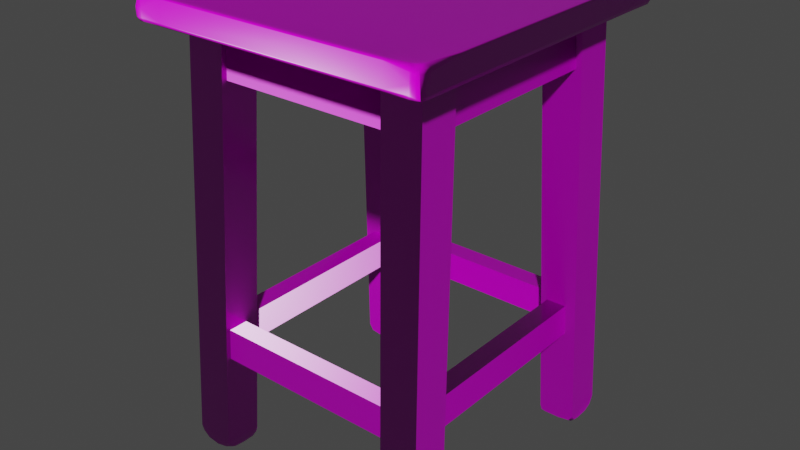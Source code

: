 # Source: painted_wooden_stool_4k.blend  (saved by Blender 4.0.36; exported with 4.5.12 LTS)
import bpy
from mathutils import Matrix  # noqa: F401  (used for matrix-valued properties, if any)

bpy.ops.wm.read_factory_settings(use_empty=True)
scene = bpy.context.scene
scene.name = 'Scene'

# ---- collections
col_painted_wooden_stool = bpy.data.collections.new('painted_wooden_stool'); scene.collection.children.link(col_painted_wooden_stool)

# ---- images (referenced by path relative to the original .blend; pixels are not part of the script)
import os
ASSET_DIR = os.environ.get("B2B_ASSET_DIR", "")  # directory of the original .blend (textures are referenced by path, not embedded)
HERE = os.path.dirname(os.path.abspath(__file__))  # packed textures are extracted next to this script under _unpacked/

def load_image(name, relpath, width, height, colorspace="sRGB"):
    """Load a texture the original file referenced (path relative to the .blend, or extracted next to this script)."""
    p = next((c for c in (os.path.join(HERE, relpath), os.path.join(ASSET_DIR, relpath)) if relpath and os.path.exists(c)), "")
    if p:
        img = bpy.data.images.load(p, check_existing=True)
        img.name = name
    else:  # same state as the original file: an image datablock whose file is absent (Cycles renders it pink)
        img = bpy.data.images.new(name, width, height)
        img.source = "FILE"
        img.filepath = "//" + (relpath or name)
    img.colorspace_settings.name = colorspace
    return img
img_painted_wooden_stool_diff_png_001 = load_image('painted_wooden_stool_diff.png.001', 'textures/painted_wooden_stool_diff_4k.jpg', 1024, 1024, 'sRGB')
img_painted_wooden_stool_rough_png_001 = load_image('painted_wooden_stool_rough.png.001', 'textures/painted_wooden_stool_rough_4k.exr', 1024, 1024, 'Non-Color')
img_painted_wooden_stool_nor_gl_png_001 = load_image('painted_wooden_stool_nor_gl.png.001', 'textures/painted_wooden_stool_nor_gl_4k.exr', 1024, 1024, 'Non-Color')

# ---- materials (node trees are filled in below, after node groups)
mat_painted_wooden_stool = bpy.data.materials.new('painted_wooden_stool')
mat_painted_wooden_stool.use_transparent_shadow = False

# ---- node groups
ng_auto_smooth = bpy.data.node_groups.new('Auto Smooth', 'GeometryNodeTree')
_s = ng_auto_smooth.interface.new_socket(name='Geometry', in_out='OUTPUT', socket_type='NodeSocketGeometry')
_s = ng_auto_smooth.interface.new_socket(name='Geometry', in_out='INPUT', socket_type='NodeSocketGeometry')
_s = ng_auto_smooth.interface.new_socket(name='Angle', in_out='INPUT', socket_type='NodeSocketFloat')
_s.subtype = 'ANGLE'
_s.min_value = 0.0
_s.max_value = 3.142
ng_auto_smooth.is_modifier = True
_N = ng_auto_smooth.nodes; _L = ng_auto_smooth.links
n0 = _N.new('NodeGroupOutput'); n0.name = 'Group Output'; n0.location = (480, -100)
n1 = _N.new('NodeGroupInput'); n1.name = 'Group Input'; n1.location = (-420, -300)
n2 = _N.new('NodeGroupInput'); n2.name = 'Group Input.001'; n2.location = (-60, -100)
n3 = _N.new('GeometryNodeSetShadeSmooth'); n3.name = 'Set Shade Smooth'; n3.location = (120, -100)
n3.domain = 'EDGE'
n4 = _N.new('GeometryNodeSetShadeSmooth'); n4.name = 'Set Shade Smooth.001'; n4.location = (300, -100)
n5 = _N.new('GeometryNodeInputMeshEdgeAngle'); n5.name = 'Edge Angle'; n5.location = (-420, -220)
n6 = _N.new('GeometryNodeInputEdgeSmooth'); n6.name = 'Is Edge Smooth'; n6.location = (-60, -160)
n7 = _N.new('GeometryNodeInputShadeSmooth'); n7.name = 'Is Face Smooth'; n7.location = (-240, -340)
n8 = _N.new('FunctionNodeBooleanMath'); n8.name = 'Boolean Math'; n8.location = (-60, -220)
n9 = _N.new('FunctionNodeCompare'); n9.name = 'Compare'; n9.location = (-240, -180)
n9.operation = 'LESS_EQUAL'
_L.new(n5.outputs[0], n9.inputs[0])
_L.new(n4.outputs[0], n0.inputs[0])
_L.new(n1.outputs[1], n9.inputs[1])
_L.new(n9.outputs[0], n8.inputs[0])
_L.new(n7.outputs[0], n8.inputs[1])
_L.new(n2.outputs[0], n3.inputs[0])
_L.new(n6.outputs[0], n3.inputs[1])
_L.new(n3.outputs[0], n4.inputs[0])
_L.new(n8.outputs[0], n3.inputs[2])
n0.is_active_output = True

# ---- material node trees
mat_painted_wooden_stool.use_nodes = True; mat_painted_wooden_stool.node_tree.nodes.clear()
_N = mat_painted_wooden_stool.node_tree.nodes; _L = mat_painted_wooden_stool.node_tree.links
n0 = _N.new('ShaderNodeOutputMaterial'); n0.name = 'Material Output'; n0.location = (300, 300)
n1 = _N.new('ShaderNodeBsdfPrincipled'); n1.name = 'Principled BSDF'; n1.location = (10, 300)
n1.distribution = 'GGX'
n1.subsurface_method = 'BURLEY'
n1.inputs[3].default_value = 1.45
n1.inputs[27].default_value = (0.0, 0.0, 0.0, 1.0)
n1.inputs[28].default_value = 1.0
n2 = _N.new('ShaderNodeTexImage'); n2.name = 'Image Texture'; n2.location = (86, -40)
n2.label = 'Base Color'
n2.image = img_painted_wooden_stool_diff_png_001
n3 = _N.new('ShaderNodeTexImage'); n3.name = 'Image Texture.001'; n3.location = (86, -320)
n3.label = 'Roughness'
n3.image = img_painted_wooden_stool_rough_png_001
n4 = _N.new('ShaderNodeTexImage'); n4.name = 'Image Texture.002'; n4.location = (86, -600)
n4.label = 'Normal'
n4.image = img_painted_wooden_stool_nor_gl_png_001
n5 = _N.new('ShaderNodeNormalMap'); n5.name = 'Normal Map'; n5.location = (-240, -60)
n6 = _N.new('ShaderNodeMapping'); n6.name = 'Mapping'; n6.location = (230, -40)
n7 = _N.new('NodeReroute'); n7.name = 'Reroute'; n7.location = (36, -495)
n7.width = 16
n7.socket_idname = 'NodeSocketVector'
n8 = _N.new('ShaderNodeTexCoord'); n8.name = 'Texture Coordinate'; n8.location = (30, -40)
n9 = _N.new('NodeFrame'); n9.name = 'Frame'; n9.location = (-1270, 340)
n9.label = 'Mapping'
n9.width = 400
n10 = _N.new('NodeFrame'); n10.name = 'Frame.001'; n10.location = (-626, 540)
n10.label = 'Textures'
n10.width = 356
n2.parent = n10
n3.parent = n10
n4.parent = n10
n6.parent = n9
n7.parent = n10
n8.parent = n9
_L.new(n1.outputs[0], n0.inputs[0])
_L.new(n2.outputs[0], n1.inputs[0])
_L.new(n3.outputs[0], n1.inputs[2])
_L.new(n4.outputs[0], n5.inputs[1])
_L.new(n5.outputs[0], n1.inputs[5])
_L.new(n7.outputs[0], n2.inputs[0])
_L.new(n7.outputs[0], n3.inputs[0])
_L.new(n7.outputs[0], n4.inputs[0])
_L.new(n6.outputs[0], n7.inputs[0])
_L.new(n8.outputs[2], n6.inputs[0])
n0.is_active_output = True

# ---- world
world_world = bpy.data.worlds.new('World'); scene.world = world_world
world_world.use_nodes = True; world_world.node_tree.nodes.clear()
_N = world_world.node_tree.nodes; _L = world_world.node_tree.links
n0 = _N.new('ShaderNodeOutputWorld'); n0.name = 'World Output'; n0.location = (300, 300)
n1 = _N.new('ShaderNodeBackground'); n1.name = 'Background'; n1.location = (10, 300)
n1.inputs[0].default_value = (0.05088, 0.05088, 0.05088, 1.0)
_L.new(n1.outputs[0], n0.inputs[0])
n0.is_active_output = True
world_world.color = (0.05088, 0.05088, 0.05088)
world_world.use_sun_shadow = False
world_world.sun_shadow_jitter_overblur = 0.0

# ---- meshes
me_stool_001 = bpy.data.meshes.new('stool.001')
me_stool_001.from_pydata([(-0.1814, 0.1716, 0.5444), (-0.1858, 0.1338, 0.5464), (-0.1873, 0.1337, 0.5507), (-0.1749, 0.1835, 0.5443), (-0.181, 0.177, 0.5443), (-0.1793, 0.1815, 0.5443), (-0.1805, 0.1894, 0.5502), (-0.1871, 0.1829, 0.5503), (-0.185, 0.1879, 0.55), (-0.1789, 0.1879, 0.5462), (-0.1853, 0.1812, 0.5459), (-0.1837, 0.1857, 0.5458), (-0.1807, 0.1775, 0.5779), (-0.1747, 0.1834, 0.5779), (-0.1792, 0.1818, 0.5772), (-0.1861, 0.1821, 0.5709), (-0.1796, 0.1881, 0.5706), (-0.1829, 0.1862, 0.5705), (-0.1843, 0.1809, 0.5746), (-0.1778, 0.1867, 0.5741), (-0.1818, 0.1847, 0.5736), (-0.1808, 0.1706, 0.5779), (-0.1853, 0.1749, 0.5459), (-0.1872, 0.1764, 0.5501), (-0.1872, 0.176, 0.5714), (-0.185, 0.1742, 0.5757), (-0.168, 0.1837, 0.5443), (-0.1687, 0.1837, 0.5779), (-0.1722, 0.1881, 0.5464), (-0.1742, 0.1896, 0.5502), (-0.1739, 0.1892, 0.5716), (-0.172, 0.1875, 0.5756), (-0.1874, 0.1332, 0.5746), (-0.1871, 0.1334, 0.5766), (-0.1857, 0.1328, 0.5779), (-0.1446, 0.1884, 0.5469), (-0.1441, 0.1896, 0.5502), (-0.1437, 0.1896, 0.5759), (-0.1429, 0.1869, 0.5779), (-0.1435, 0.1891, 0.5773), (-0.1802, 0.1896, 0.5608), (-0.1848, 0.188, 0.561), (-0.1872, 0.1836, 0.5607), (-0.1875, 0.177, 0.5608), (-0.1741, 0.1898, 0.5606), (-0.1814, -0.1981, 0.5444), (-0.1858, -0.1602, 0.5464), (-0.1873, -0.1602, 0.5507), (-0.1749, -0.21, 0.5443), (-0.181, -0.2035, 0.5443), (-0.1793, -0.2079, 0.5443), (-0.1805, -0.2158, 0.5502), (-0.1871, -0.2094, 0.5503), (-0.185, -0.2143, 0.55), (-0.1789, -0.2143, 0.5462), (-0.1853, -0.2077, 0.5459), (-0.1837, -0.2122, 0.5458), (-0.1807, -0.204, 0.5779), (-0.1747, -0.2098, 0.5779), (-0.1792, -0.2082, 0.5772), (-0.1861, -0.2085, 0.5709), (-0.1796, -0.2146, 0.5706), (-0.1829, -0.2126, 0.5705), (-0.1843, -0.2073, 0.5746), (-0.1778, -0.2131, 0.5741), (-0.1818, -0.2112, 0.5736), (-0.1808, -0.1971, 0.5779), (-0.1853, -0.2013, 0.5459), (-0.1872, -0.2029, 0.5501), (-0.1872, -0.2025, 0.5714), (-0.185, -0.2007, 0.5757), (-0.168, -0.2102, 0.5443), (-0.1687, -0.2101, 0.5779), (-0.1722, -0.2146, 0.5464), (-0.1742, -0.216, 0.5502), (-0.1739, -0.2157, 0.5716), (-0.172, -0.214, 0.5756), (-0.1874, -0.1597, 0.5746), (-0.1871, -0.1599, 0.5766), (-0.1857, -0.1592, 0.5779), (-0.1446, -0.2149, 0.5469), (-0.1441, -0.216, 0.5502), (-0.1437, -0.2161, 0.5759), (-0.1429, -0.2134, 0.5779), (-0.1435, -0.2155, 0.5773), (-0.1802, -0.2161, 0.5608), (-0.1848, -0.2145, 0.561), (-0.1872, -0.2101, 0.5607), (-0.1875, -0.2035, 0.5608), (-0.1741, -0.2163, 0.5606), (0.1912, 0.1716, 0.5444), (0.1956, 0.1338, 0.5464), (0.1972, 0.1337, 0.5507), (0.1848, 0.1835, 0.5443), (0.1909, 0.177, 0.5443), (0.1891, 0.1815, 0.5443), (0.1904, 0.1894, 0.5502), (0.197, 0.1829, 0.5503), (0.1949, 0.1879, 0.55), (0.1887, 0.1879, 0.5462), (0.1952, 0.1812, 0.5459), (0.1936, 0.1857, 0.5458), (0.1905, 0.1775, 0.5779), (0.1846, 0.1834, 0.5779), (0.1891, 0.1818, 0.5772), (0.196, 0.1821, 0.5709), (0.1895, 0.1881, 0.5706), (0.1928, 0.1862, 0.5705), (0.1941, 0.1809, 0.5746), (0.1876, 0.1867, 0.5741), (0.1917, 0.1847, 0.5736), (0.1907, 0.1706, 0.5779), (0.1952, 0.1749, 0.5459), (0.1971, 0.1764, 0.5501), (0.1971, 0.176, 0.5714), (0.1949, 0.1742, 0.5757), (0.1779, 0.1837, 0.5443), (0.1786, 0.1837, 0.5779), (0.1821, 0.1881, 0.5464), (0.1841, 0.1896, 0.5502), (0.1838, 0.1892, 0.5716), (0.1819, 0.1875, 0.5756), (0.1973, 0.1332, 0.5746), (0.197, 0.1334, 0.5766), (0.1956, 0.1328, 0.5779), (0.1545, 0.1884, 0.5469), (0.154, 0.1896, 0.5502), (0.1536, 0.1896, 0.5759), (0.1527, 0.1869, 0.5779), (0.1534, 0.1891, 0.5773), (0.19, 0.1896, 0.5608), (0.1947, 0.188, 0.561), (0.197, 0.1836, 0.5607), (0.1974, 0.177, 0.5608), (0.184, 0.1898, 0.5606), (0.1912, -0.1981, 0.5444), (0.1956, -0.1602, 0.5464), (0.1972, -0.1602, 0.5507), (0.1848, -0.21, 0.5443), (0.1909, -0.2035, 0.5443), (0.1891, -0.2079, 0.5443), (0.1904, -0.2158, 0.5502), (0.197, -0.2094, 0.5503), (0.1949, -0.2143, 0.55), (0.1887, -0.2143, 0.5462), (0.1952, -0.2077, 0.5459), (0.1936, -0.2122, 0.5458), (0.1905, -0.204, 0.5779), (0.1846, -0.2098, 0.5779), (0.1891, -0.2082, 0.5772), (0.196, -0.2085, 0.5709), (0.1895, -0.2146, 0.5706), (0.1928, -0.2126, 0.5705), (0.1941, -0.2073, 0.5746), (0.1876, -0.2131, 0.5741), (0.1917, -0.2112, 0.5736), (0.1907, -0.1971, 0.5779), (0.1952, -0.2013, 0.5459), (0.1971, -0.2029, 0.5501), (0.1971, -0.2025, 0.5714), (0.1949, -0.2007, 0.5757), (0.1779, -0.2102, 0.5443), (0.1786, -0.2101, 0.5779), (0.1821, -0.2146, 0.5464), (0.1841, -0.216, 0.5502), (0.1838, -0.2157, 0.5716), (0.1819, -0.214, 0.5756), (0.1973, -0.1597, 0.5746), (0.197, -0.1599, 0.5766), (0.1956, -0.1592, 0.5779), (0.1545, -0.2149, 0.5469), (0.154, -0.216, 0.5502), (0.1536, -0.2161, 0.5759), (0.1527, -0.2134, 0.5779), (0.1534, -0.2155, 0.5773), (0.19, -0.2161, 0.5608), (0.1947, -0.2145, 0.561), (0.197, -0.2101, 0.5607), (0.1974, -0.2035, 0.5608), (0.184, -0.2163, 0.5606), (-0.1808, 0.1327, 0.5779), (-0.1808, -0.16, 0.5779), (-0.1426, 0.1837, 0.5779), (0.153, 0.1837, 0.5779), (0.1524, -0.2101, 0.5779), (-0.143, -0.2101, 0.5779), (-0.1426, 0.1706, 0.5779), (0.1537, 0.1706, 0.5779), (0.1489, -0.1971, 0.5779), (-0.1435, -0.1971, 0.5779), (0.1313, -0.1485, 0.004012), (0.1639, -0.1212, 0.5452), (0.1367, -0.1483, 0.003085), (0.1135, -0.1212, 0.5452), (0.157, -0.1488, 0.002889), (0.1639, -0.1716, 0.5452), (0.1724, -0.1486, 0.005494), (0.1135, -0.1716, 0.5452), (0.1783, -0.1521, 0.007198), (0.1778, -0.1485, 0.01399), (0.1785, -0.1613, 0.005708), (0.1787, -0.1783, 0.006763), (0.1294, -0.1481, 0.01044), (0.1785, -0.1891, 0.01102), (0.1741, -0.1966, 0.0129), (0.1776, -0.1966, 0.02041), (0.1651, -0.197, 0.006937), (0.1486, -0.1972, 0.004911), (0.1293, -0.1969, 0.01477), (0.1357, -0.196, 0.006568), (0.1302, -0.1906, 0.005894), (0.1317, -0.1843, 0.001812), (0.131, -0.1696, 0.0007249), (0.1315, -0.1545, 0.0004531), (0.1405, -0.1906, 0.0007273), (0.1626, -0.1902, 0.0005472), (0.1733, -0.1911, 0.004685), (0.1727, -0.1822, 0.001608), (0.1717, -0.1629, -0.0002825), (0.1726, -0.1543, 0.0009968), (0.1401, -0.1538, -0.0009894), (0.1313, 0.1256, 0.004012), (0.1639, 0.09831, 0.5452), (0.1367, 0.1254, 0.003085), (0.1135, 0.09831, 0.5452), (0.157, 0.1259, 0.002889), (0.1639, 0.1487, 0.5452), (0.1724, 0.1257, 0.005494), (0.1135, 0.1487, 0.5452), (0.1783, 0.1293, 0.007198), (0.1778, 0.1256, 0.01399), (0.1785, 0.1384, 0.005708), (0.1787, 0.1555, 0.006763), (0.1294, 0.1252, 0.01044), (0.1785, 0.1662, 0.01102), (0.1741, 0.1737, 0.0129), (0.1776, 0.1738, 0.02041), (0.1651, 0.1741, 0.006937), (0.1486, 0.1743, 0.004911), (0.1293, 0.174, 0.01477), (0.1357, 0.1731, 0.006568), (0.1302, 0.1677, 0.005894), (0.1317, 0.1615, 0.001812), (0.131, 0.1467, 0.0007249), (0.1315, 0.1316, 0.0004531), (0.1405, 0.1677, 0.0007273), (0.1626, 0.1673, 0.0005472), (0.1733, 0.1682, 0.004685), (0.1727, 0.1593, 0.001608), (0.1717, 0.14, -0.0002825), (0.1726, 0.1314, 0.0009968), (0.1401, 0.1309, -0.0009894), (0.1177, 0.1444, 0.484), (0.1141, 0.1431, 0.545), (-0.1083, 0.1444, 0.484), (-0.1086, 0.1431, 0.545), (0.1177, 0.1196, 0.484), (0.1141, 0.1182, 0.545), (-0.1083, 0.1196, 0.484), (-0.1086, 0.1182, 0.545), (0.1347, -0.1453, 0.1356), (0.1335, -0.1424, 0.1759), (0.1347, 0.1215, 0.1356), (0.1335, 0.1218, 0.1759), (0.1604, -0.1453, 0.1356), (0.1593, -0.1424, 0.1759), (0.1604, 0.1215, 0.1356), (0.1593, 0.1218, 0.1759), (0.1359, 0.1359, 0.1356), (0.1323, 0.1347, 0.1759), (-0.1281, 0.1359, 0.1356), (-0.1284, 0.1347, 0.1759), (0.1359, 0.1617, 0.1356), (0.1323, 0.1605, 0.1759), (-0.1281, 0.1617, 0.1356), (-0.1284, 0.1605, 0.1759), (0.1581, -0.1252, 0.484), (0.1567, -0.1216, 0.545), (0.1581, 0.102, 0.484), (0.1567, 0.1011, 0.545), (0.1333, -0.1252, 0.484), (0.1319, -0.1216, 0.545), (0.1333, 0.102, 0.484), (0.1319, 0.1011, 0.545), (-0.1222, 0.127, 0.004012), (-0.1548, 0.09963, 0.5452), (-0.1276, 0.1268, 0.003085), (-0.1045, 0.09963, 0.5452), (-0.1479, 0.1273, 0.002889), (-0.1548, 0.15, 0.5452), (-0.1633, 0.1271, 0.005494), (-0.1045, 0.15, 0.5452), (-0.1692, 0.1306, 0.007198), (-0.1687, 0.127, 0.01399), (-0.1694, 0.1397, 0.005708), (-0.1696, 0.1568, 0.006763), (-0.1204, 0.1265, 0.01044), (-0.1694, 0.1675, 0.01102), (-0.165, 0.175, 0.0129), (-0.1685, 0.1751, 0.02041), (-0.156, 0.1754, 0.006937), (-0.1396, 0.1756, 0.004911), (-0.1202, 0.1754, 0.01477), (-0.1266, 0.1745, 0.006568), (-0.1211, 0.1691, 0.005894), (-0.1226, 0.1628, 0.001812), (-0.1219, 0.148, 0.0007249), (-0.1224, 0.133, 0.0004531), (-0.1314, 0.169, 0.0007273), (-0.1536, 0.1686, 0.0005472), (-0.1642, 0.1696, 0.004685), (-0.1636, 0.1607, 0.001608), (-0.1626, 0.1413, -0.0002825), (-0.1635, 0.1327, 0.0009968), (-0.131, 0.1322, -0.0009894), (-0.1222, -0.1472, 0.004012), (-0.1548, -0.1199, 0.5452), (-0.1276, -0.147, 0.003085), (-0.1045, -0.1199, 0.5452), (-0.1479, -0.1475, 0.002889), (-0.1548, -0.1702, 0.5452), (-0.1633, -0.1473, 0.005494), (-0.1045, -0.1702, 0.5452), (-0.1692, -0.1508, 0.007198), (-0.1687, -0.1472, 0.01399), (-0.1694, -0.1599, 0.005708), (-0.1696, -0.177, 0.006763), (-0.1204, -0.1467, 0.01044), (-0.1694, -0.1878, 0.01102), (-0.165, -0.1953, 0.0129), (-0.1685, -0.1953, 0.02041), (-0.156, -0.1957, 0.006937), (-0.1396, -0.1959, 0.004911), (-0.1202, -0.1956, 0.01477), (-0.1266, -0.1947, 0.006568), (-0.1211, -0.1893, 0.005894), (-0.1226, -0.183, 0.001812), (-0.1219, -0.1682, 0.0007249), (-0.1224, -0.1532, 0.0004531), (-0.1314, -0.1893, 0.0007273), (-0.1536, -0.1889, 0.0005472), (-0.1642, -0.1898, 0.004685), (-0.1636, -0.1809, 0.001608), (-0.1626, -0.1615, -0.0002825), (-0.1635, -0.1529, 0.0009968), (-0.131, -0.1524, -0.0009894), (-0.1086, -0.166, 0.484), (-0.105, -0.1646, 0.545), (0.1174, -0.166, 0.484), (0.1177, -0.1646, 0.545), (-0.1086, -0.1411, 0.484), (-0.105, -0.1398, 0.545), (0.1174, -0.1411, 0.484), (0.1177, -0.1398, 0.545), (-0.1256, 0.1218, 0.1356), (-0.1244, 0.119, 0.1759), (-0.1256, -0.1431, 0.1356), (-0.1244, -0.1434, 0.1759), (-0.1514, 0.1218, 0.1356), (-0.1502, 0.119, 0.1759), (-0.1514, -0.1431, 0.1356), (-0.1502, -0.1434, 0.1759), (-0.1268, -0.1574, 0.1356), (-0.1233, -0.1562, 0.1759), (0.1372, -0.1574, 0.1356), (0.1374, -0.1562, 0.1759), (-0.1268, -0.1832, 0.1356), (-0.1233, -0.182, 0.1759), (0.1372, -0.1832, 0.1356), (0.1374, -0.182, 0.1759), (-0.149, 0.1037, 0.484), (-0.1477, 0.1001, 0.545), (-0.149, -0.1236, 0.484), (-0.1477, -0.1226, 0.545), (-0.1242, 0.1037, 0.484), (-0.1228, 0.1001, 0.545), (-0.1242, -0.1236, 0.484), (-0.1228, -0.1226, 0.545), (0.1532, 0.1328, 0.5779), (0.1907, 0.1328, 0.5779), (-0.1427, 0.1327, 0.5779), (-0.1434, -0.1599, 0.5779), (0.1494, -0.1593, 0.5779), (0.1907, -0.1592, 0.5779)], [], [(27, 31, 19, 13), (0, 22, 10, 4), (31, 30, 16, 19), (22, 23, 7, 10), (10, 11, 5, 4), (11, 9, 3, 5), (7, 8, 11, 10), (8, 6, 9, 11), (12, 14, 20, 18), (14, 13, 19, 20), (18, 20, 17, 15), (20, 19, 16, 17), (40, 41, 17, 16), (41, 42, 15, 17), (18, 15, 24, 25), (42, 43, 24, 15), (12, 18, 25, 21), (3, 9, 28, 26), (38, 39, 31, 27), (40, 44, 29, 6), (9, 6, 29, 28), (37, 30, 31, 39), (16, 30, 44, 40), (7, 23, 43, 42), (8, 7, 42, 41), (6, 8, 41, 40), (37, 36, 44, 30), (44, 36, 29), (35, 28, 29, 36), (26, 28, 35), (0, 1, 22), (1, 2, 23, 22), (2, 43, 23), (24, 43, 2, 32), (33, 25, 24, 32), (21, 25, 33, 34), (72, 58, 64, 76), (45, 49, 55, 67), (76, 64, 61, 75), (67, 55, 52, 68), (55, 49, 50, 56), (56, 50, 48, 54), (52, 55, 56, 53), (53, 56, 54, 51), (57, 63, 65, 59), (59, 65, 64, 58), (63, 60, 62, 65), (65, 62, 61, 64), (85, 61, 62, 86), (86, 62, 60, 87), (63, 70, 69, 60), (87, 60, 69, 88), (57, 66, 70, 63), (48, 71, 73, 54), (83, 72, 76, 84), (85, 51, 74, 89), (54, 73, 74, 51), (82, 84, 76, 75), (61, 85, 89, 75), (52, 87, 88, 68), (53, 86, 87, 52), (51, 85, 86, 53), (82, 75, 89, 81), (89, 74, 81), (80, 81, 74, 73), (71, 80, 73), (45, 67, 46), (46, 67, 68, 47), (47, 68, 88), (69, 77, 47, 88), (78, 77, 69, 70), (66, 79, 78, 70), (2, 47, 77, 32), (33, 32, 77, 78), (34, 33, 78, 79), (46, 47, 2, 1), (45, 46, 1, 0), (117, 103, 109, 121), (90, 94, 100, 112), (121, 109, 106, 120), (112, 100, 97, 113), (100, 94, 95, 101), (101, 95, 93, 99), (97, 100, 101, 98), (98, 101, 99, 96), (102, 108, 110, 104), (104, 110, 109, 103), (108, 105, 107, 110), (110, 107, 106, 109), (130, 106, 107, 131), (131, 107, 105, 132), (108, 115, 114, 105), (132, 105, 114, 133), (102, 111, 115, 108), (93, 116, 118, 99), (128, 117, 121, 129), (130, 96, 119, 134), (99, 118, 119, 96), (127, 129, 121, 120), (106, 130, 134, 120), (97, 132, 133, 113), (98, 131, 132, 97), (96, 130, 131, 98), (127, 120, 134, 126), (134, 119, 126), (125, 126, 119, 118), (116, 125, 118), (90, 112, 91), (91, 112, 113, 92), (92, 113, 133), (114, 122, 92, 133), (123, 122, 114, 115), (111, 124, 123, 115), (162, 166, 154, 148), (135, 157, 145, 139), (166, 165, 151, 154), (157, 158, 142, 145), (145, 146, 140, 139), (146, 144, 138, 140), (142, 143, 146, 145), (143, 141, 144, 146), (147, 149, 155, 153), (149, 148, 154, 155), (153, 155, 152, 150), (155, 154, 151, 152), (175, 176, 152, 151), (176, 177, 150, 152), (153, 150, 159, 160), (177, 178, 159, 150), (147, 153, 160, 156), (138, 144, 163, 161), (173, 174, 166, 162), (175, 179, 164, 141), (144, 141, 164, 163), (172, 165, 166, 174), (151, 165, 179, 175), (142, 158, 178, 177), (143, 142, 177, 176), (141, 143, 176, 175), (172, 171, 179, 165), (179, 171, 164), (170, 163, 164, 171), (161, 163, 170), (135, 136, 157), (136, 137, 158, 157), (137, 178, 158), (159, 178, 137, 167), (168, 160, 159, 167), (156, 160, 168, 169), (92, 122, 167, 137), (123, 168, 167, 122), (124, 169, 168, 123), (136, 91, 92, 137), (135, 90, 91, 136), (37, 127, 126, 36), (129, 127, 37, 39), (128, 129, 39, 38), (35, 36, 126, 125), (26, 35, 125, 116), (81, 171, 172, 82), (84, 82, 172, 174), (83, 84, 174, 173), (170, 171, 81, 80), (161, 170, 80, 71), (21, 34, 180), (117, 128, 183), (379, 124, 111), (72, 83, 185), (149, 147, 148), (162, 148, 147, 156), (59, 58, 57), (66, 57, 58, 72), (14, 12, 13), (27, 13, 12, 21), (104, 103, 102), (111, 102, 103, 117), (162, 156, 188, 184), (140, 138, 139), (135, 139, 138, 161), (95, 94, 93), (116, 93, 94, 90), (5, 3, 4), (0, 4, 3, 26), (50, 49, 48), (71, 48, 49, 45), (161, 71, 45, 0), (135, 161, 0, 26), (90, 135, 26, 116), (21, 186, 182, 27), (382, 188, 156, 383), (180, 34, 79, 181), (181, 79, 66), (182, 38, 27), (183, 128, 38, 182), (184, 173, 162), (185, 83, 173, 184), (182, 186, 187, 183), (183, 187, 111, 117), (184, 188, 189, 185), (185, 189, 66, 72), (205, 199, 191, 195), (208, 205, 195, 197), (204, 216, 203), (202, 208, 197, 193), (199, 202, 193, 191), (205, 204, 203), (216, 204, 206, 215), (207, 215, 206), (209, 214, 215, 207), (214, 209, 210, 211), (210, 209, 208), (210, 208, 212, 211), (213, 202, 190), (212, 208, 202, 213), (217, 201, 203, 216), (200, 201, 217, 218), (198, 200, 218, 219), (199, 198, 196), (198, 219, 196), (194, 196, 219, 220), (192, 194, 220), (213, 190, 192, 220), (190, 202, 192), (192, 202, 199, 194), (196, 194, 199), (199, 205, 200, 198), (201, 200, 205, 203), (205, 208, 206, 204), (207, 206, 208, 209), (212, 215, 214, 211), (216, 215, 217), (219, 218, 220), (213, 220, 212), (212, 220, 218, 215), (218, 217, 215), (236, 226, 222, 230), (239, 228, 226, 236), (235, 234, 247), (233, 224, 228, 239), (230, 222, 224, 233), (236, 234, 235), (247, 246, 237, 235), (238, 237, 246), (240, 238, 246, 245), (245, 242, 241, 240), (241, 239, 240), (241, 242, 243, 239), (244, 221, 233), (243, 244, 233, 239), (248, 247, 234, 232), (231, 249, 248, 232), (229, 250, 249, 231), (230, 227, 229), (229, 227, 250), (225, 251, 250, 227), (223, 251, 225), (244, 251, 223, 221), (221, 223, 233), (223, 225, 230, 233), (227, 230, 225), (230, 229, 231, 236), (232, 234, 236, 231), (236, 235, 237, 239), (238, 240, 239, 237), (243, 242, 245, 246), (247, 248, 246), (250, 251, 249), (244, 243, 251), (243, 246, 249, 251), (249, 246, 248), (253, 252, 254, 255), (256, 257, 259, 258), (253, 255, 259, 257), (254, 252, 256, 258), (260, 261, 263, 262), (264, 266, 267, 265), (261, 265, 267, 263), (262, 266, 264, 260), (268, 269, 271, 270), (272, 274, 275, 273), (269, 273, 275, 271), (270, 274, 272, 268), (277, 276, 278, 279), (280, 281, 283, 282), (277, 279, 283, 281), (278, 276, 280, 282), (299, 293, 285, 289), (302, 299, 289, 291), (298, 310, 297), (296, 302, 291, 287), (293, 296, 287, 285), (299, 298, 297), (310, 298, 300, 309), (301, 309, 300), (303, 308, 309, 301), (308, 303, 304, 305), (304, 303, 302), (304, 302, 306, 305), (307, 296, 284), (306, 302, 296, 307), (311, 295, 297, 310), (294, 295, 311, 312), (292, 294, 312, 313), (293, 292, 290), (292, 313, 290), (288, 290, 313, 314), (286, 288, 314), (307, 284, 286, 314), (284, 296, 286), (286, 296, 293, 288), (290, 288, 293), (293, 299, 294, 292), (295, 294, 299, 297), (299, 302, 300, 298), (301, 300, 302, 303), (306, 309, 308, 305), (310, 309, 311), (313, 312, 314), (307, 314, 306), (306, 314, 312, 309), (312, 311, 309), (330, 320, 316, 324), (333, 322, 320, 330), (329, 328, 341), (327, 318, 322, 333), (324, 316, 318, 327), (330, 328, 329), (341, 340, 331, 329), (332, 331, 340), (334, 332, 340, 339), (339, 336, 335, 334), (335, 333, 334), (335, 336, 337, 333), (338, 315, 327), (337, 338, 327, 333), (342, 341, 328, 326), (325, 343, 342, 326), (323, 344, 343, 325), (324, 321, 323), (323, 321, 344), (319, 345, 344, 321), (317, 345, 319), (338, 345, 317, 315), (315, 317, 327), (317, 319, 324, 327), (321, 324, 319), (324, 323, 325, 330), (326, 328, 330, 325), (330, 329, 331, 333), (332, 334, 333, 331), (337, 336, 339, 340), (341, 342, 340), (344, 345, 343), (338, 337, 345), (337, 340, 343, 345), (343, 340, 342), (347, 346, 348, 349), (350, 351, 353, 352), (347, 349, 353, 351), (348, 346, 350, 352), (354, 355, 357, 356), (358, 360, 361, 359), (355, 359, 361, 357), (356, 360, 358, 354), (362, 363, 365, 364), (366, 368, 369, 367), (363, 367, 369, 365), (364, 368, 366, 362), (371, 370, 372, 373), (374, 375, 377, 376), (371, 373, 377, 375), (372, 370, 374, 376), (380, 378, 187, 186), (187, 378, 379, 111), (381, 382, 378, 380), (169, 124, 379, 383), (181, 381, 380, 180), (180, 380, 186, 21), (378, 382, 383, 379), (189, 188, 382, 381), (66, 189, 381, 181), (156, 169, 383)])
me_stool_001.polygons.foreach_set('use_smooth', [True] * 382)
_k = set([(190, 192), (190, 202), (191, 199), (192, 194), (193, 202), (194, 196), (195, 205), (196, 199), (197, 208), (198, 199), (198, 200), (200, 201), (201, 203), (202, 213), (203, 205), (204, 205), (204, 206), (206, 207), (207, 209), (208, 209), (208, 210), (210, 211), (211, 212), (212, 213), (221, 223), (221, 233), (222, 230), (223, 225), (224, 233), (225, 227), (226, 236), (227, 230), (228, 239), (229, 230), (229, 231), (231, 232), (232, 234), (233, 244), (234, 236), (235, 236), (235, 237), (237, 238), (238, 240), (239, 240), (239, 241), (241, 242), (242, 243), (243, 244), (252, 253), (252, 254), (252, 256), (253, 255), (253, 257), (254, 255), (254, 258), (255, 259), (256, 257), (256, 258), (257, 259), (258, 259), (260, 261), (260, 262), (260, 264), (261, 263), (261, 265), (262, 263), (262, 266), (263, 267), (264, 265), (264, 266), (265, 267), (266, 267), (268, 269), (268, 270), (268, 272), (269, 271), (269, 273), (270, 271), (270, 274), (271, 275), (272, 273), (272, 274), (273, 275), (274, 275), (276, 277), (276, 278), (276, 280), (277, 279), (277, 281), (278, 279), (278, 282), (279, 283), (280, 281), (280, 282), (281, 283), (282, 283), (284, 286), (284, 296), (285, 293), (286, 288), (287, 296), (288, 290), (289, 299), (290, 293), (291, 302), (292, 293), (292, 294), (294, 295), (295, 297), (296, 307), (297, 299), (298, 299), (298, 300), (300, 301), (301, 303), (302, 303), (302, 304), (304, 305), (305, 306), (306, 307), (315, 317), (315, 327), (316, 324), (317, 319), (318, 327), (319, 321), (320, 330), (321, 324), (322, 333), (323, 324), (323, 325), (325, 326), (326, 328), (327, 338), (328, 330), (329, 330), (329, 331), (331, 332), (332, 334), (333, 334), (333, 335), (335, 336), (336, 337), (337, 338), (346, 347), (346, 348), (346, 350), (347, 349), (347, 351), (348, 349), (348, 352), (349, 353), (350, 351), (350, 352), (351, 353), (352, 353), (354, 355), (354, 356), (354, 358), (355, 357), (355, 359), (356, 357), (356, 360), (357, 361), (358, 359), (358, 360), (359, 361), (360, 361), (362, 363), (362, 364), (362, 366), (363, 365), (363, 367), (364, 365), (364, 368), (365, 369), (366, 367), (366, 368), (367, 369), (368, 369), (370, 371), (370, 372), (370, 374), (371, 373), (371, 375), (372, 373), (372, 376), (373, 377), (374, 375), (374, 376), (375, 377), (376, 377)])
me_stool_001.attributes.new('sharp_edge', 'BOOLEAN', 'EDGE').data.foreach_set('value', [ (min(e.vertices), max(e.vertices)) in _k for e in me_stool_001.edges])
_uv = me_stool_001.uv_layers.new(name='UVMap')
_uv.uv.foreach_set('vector', [0.367, 0.3438, 0.3711, 0.3472, 0.3713, 0.3534, 0.3667, 0.3499, 0.3562, 0.3974, 0.3593, 0.3928, 0.3654, 0.3923, 0.3617, 0.3977, 0.3711, 0.3472, 0.3749, 0.3495, 0.3749, 0.3557, 0.3713, 0.3534, 0.3593, 0.3928, 0.3607, 0.3877, 0.3668, 0.3873, 0.3654, 0.3923, 0.3654, 0.3923, 0.3702, 0.3931, 0.3665, 0.3991, 0.3617, 0.3977, 0.3994, 0.362, 0.3983, 0.3565, 0.4032, 0.3528, 0.4046, 0.3579, 0.3668, 0.3873, 0.3721, 0.3879, 0.3702, 0.3931, 0.3654, 0.3923, 0.3946, 0.363, 0.3943, 0.358, 0.3983, 0.3565, 0.3994, 0.362, 0.3608, 0.3562, 0.3652, 0.3549, 0.3686, 0.3605, 0.3638, 0.3613, 0.3652, 0.3549, 0.3667, 0.3499, 0.3713, 0.3534, 0.3703, 0.3584, 0.3638, 0.3613, 0.3686, 0.3605, 0.3702, 0.3644, 0.3651, 0.3656, 0.3703, 0.3584, 0.3713, 0.3534, 0.3749, 0.3557, 0.374, 0.3599, 0.3843, 0.3572, 0.3838, 0.3626, 0.374, 0.3599, 0.3749, 0.3557, 0.3723, 0.3755, 0.3673, 0.3763, 0.3651, 0.3656, 0.3702, 0.3644, 0.3638, 0.3613, 0.3651, 0.3656, 0.3594, 0.3657, 0.3576, 0.3609, 0.3673, 0.3763, 0.361, 0.3766, 0.3594, 0.3657, 0.3651, 0.3656, 0.3608, 0.3562, 0.3638, 0.3613, 0.3576, 0.3609, 0.3544, 0.3559, 0.4032, 0.3528, 0.3983, 0.3565, 0.3984, 0.3496, 0.4032, 0.3452, 0.3698, 0.3159, 0.3724, 0.3166, 0.3711, 0.3472, 0.367, 0.3438, 0.3843, 0.3572, 0.3849, 0.351, 0.3945, 0.3515, 0.3943, 0.358, 0.3983, 0.3565, 0.3943, 0.358, 0.3945, 0.3515, 0.3984, 0.3496, 0.3742, 0.317, 0.3749, 0.3495, 0.3711, 0.3472, 0.3724, 0.3166, 0.3749, 0.3557, 0.3749, 0.3495, 0.3849, 0.351, 0.3843, 0.3572, 0.3668, 0.3873, 0.3607, 0.3877, 0.361, 0.3766, 0.3673, 0.3763, 0.3721, 0.3879, 0.3668, 0.3873, 0.3673, 0.3763, 0.3723, 0.3755, 0.3943, 0.358, 0.3946, 0.363, 0.3838, 0.3626, 0.3843, 0.3572, 0.3742, 0.317, 0.3953, 0.3201, 0.3849, 0.351, 0.3749, 0.3495, 0.3849, 0.351, 0.3953, 0.3201, 0.3945, 0.3515, 0.3987, 0.3208, 0.3984, 0.3496, 0.3945, 0.3515, 0.3953, 0.3201, 0.4032, 0.3452, 0.3984, 0.3496, 0.3987, 0.3208, 0.3562, 0.3974, 0.3193, 0.3922, 0.3593, 0.3928, 0.3193, 0.3922, 0.3192, 0.3876, 0.3607, 0.3877, 0.3593, 0.3928, 0.3192, 0.3876, 0.361, 0.3766, 0.3607, 0.3877, 0.3594, 0.3657, 0.361, 0.3766, 0.3192, 0.3876, 0.3175, 0.3645, 0.3177, 0.3619, 0.3576, 0.3609, 0.3594, 0.3657, 0.3175, 0.3645, 0.3544, 0.3559, 0.3576, 0.3609, 0.3177, 0.3619, 0.317, 0.3594, 0.04542, 0.3437, 0.04575, 0.3499, 0.04118, 0.3533, 0.04136, 0.3471, 0.05626, 0.3974, 0.05076, 0.3977, 0.04705, 0.3923, 0.05313, 0.3928, 0.04136, 0.3471, 0.04118, 0.3533, 0.03759, 0.3557, 0.03755, 0.3495, 0.05313, 0.3928, 0.04705, 0.3923, 0.04563, 0.3873, 0.05178, 0.3877, 0.04705, 0.3923, 0.05076, 0.3977, 0.04597, 0.3991, 0.04228, 0.3931, 0.01309, 0.3622, 0.007897, 0.3581, 0.009255, 0.353, 0.0142, 0.3566, 0.04563, 0.3873, 0.04705, 0.3923, 0.04228, 0.3931, 0.04033, 0.3879, 0.0179, 0.3632, 0.01309, 0.3622, 0.0142, 0.3566, 0.0182, 0.3581, 0.05165, 0.3561, 0.04866, 0.3612, 0.04392, 0.3604, 0.04722, 0.3549, 0.04722, 0.3549, 0.04219, 0.3584, 0.04118, 0.3533, 0.04575, 0.3499, 0.04866, 0.3612, 0.04744, 0.3655, 0.04227, 0.3644, 0.04392, 0.3604, 0.04219, 0.3584, 0.03851, 0.3599, 0.03759, 0.3557, 0.04118, 0.3533, 0.02821, 0.3573, 0.03759, 0.3557, 0.03851, 0.3599, 0.02877, 0.3626, 0.0402, 0.3755, 0.04227, 0.3644, 0.04744, 0.3655, 0.04516, 0.3763, 0.04866, 0.3612, 0.05491, 0.3608, 0.05314, 0.3657, 0.04744, 0.3655, 0.04516, 0.3763, 0.04744, 0.3655, 0.05314, 0.3657, 0.05152, 0.3765, 0.05165, 0.3561, 0.05807, 0.3558, 0.05491, 0.3608, 0.04866, 0.3612, 0.009255, 0.353, 0.009151, 0.3454, 0.01403, 0.3497, 0.0142, 0.3566, 0.04243, 0.3158, 0.04542, 0.3437, 0.04136, 0.3471, 0.03987, 0.3166, 0.02821, 0.3573, 0.0182, 0.3581, 0.01797, 0.3516, 0.02754, 0.351, 0.0142, 0.3566, 0.01403, 0.3497, 0.01797, 0.3516, 0.0182, 0.3581, 0.03807, 0.3169, 0.03987, 0.3166, 0.04136, 0.3471, 0.03755, 0.3495, 0.03759, 0.3557, 0.02821, 0.3573, 0.02754, 0.351, 0.03755, 0.3495, 0.04563, 0.3873, 0.04516, 0.3763, 0.05152, 0.3765, 0.05178, 0.3877, 0.04033, 0.3879, 0.0402, 0.3755, 0.04516, 0.3763, 0.04563, 0.3873, 0.0182, 0.3581, 0.02821, 0.3573, 0.02877, 0.3626, 0.0179, 0.3632, 0.03807, 0.3169, 0.03755, 0.3495, 0.02754, 0.351, 0.01691, 0.3201, 0.02754, 0.351, 0.01797, 0.3516, 0.01691, 0.3201, 0.01341, 0.3208, 0.01691, 0.3201, 0.01797, 0.3516, 0.01403, 0.3497, 0.009151, 0.3454, 0.01341, 0.3208, 0.01403, 0.3497, 0.05626, 0.3974, 0.05313, 0.3928, 0.09326, 0.3923, 0.09326, 0.3923, 0.05313, 0.3928, 0.05178, 0.3877, 0.09336, 0.3876, 0.09336, 0.3876, 0.05178, 0.3877, 0.05152, 0.3765, 0.05314, 0.3657, 0.09529, 0.3644, 0.09336, 0.3876, 0.05152, 0.3765, 0.09513, 0.3618, 0.09529, 0.3644, 0.05314, 0.3657, 0.05491, 0.3608, 0.05807, 0.3558, 0.09584, 0.3593, 0.09513, 0.3618, 0.05491, 0.3608, 0.3192, 0.3876, 0.09336, 0.3876, 0.09529, 0.3644, 0.3175, 0.3645, 0.3177, 0.3619, 0.3175, 0.3645, 0.09529, 0.3644, 0.09513, 0.3618, 0.317, 0.3594, 0.3177, 0.3619, 0.09513, 0.3618, 0.09584, 0.3593, 0.09326, 0.3923, 0.09336, 0.3876, 0.3192, 0.3876, 0.3193, 0.3922, 0.05626, 0.3974, 0.09326, 0.3923, 0.3193, 0.3922, 0.3562, 0.3974, 0.367, 0.06482, 0.3667, 0.05865, 0.3713, 0.05523, 0.3711, 0.06139, 0.3564, 0.008582, 0.3623, 0.008325, 0.3662, 0.01415, 0.3597, 0.01352, 0.3711, 0.06139, 0.3713, 0.05523, 0.3749, 0.05295, 0.3749, 0.0591, 0.3597, 0.01352, 0.3662, 0.01415, 0.3677, 0.01948, 0.3611, 0.01899, 0.3662, 0.01415, 0.3623, 0.008325, 0.3674, 0.006873, 0.3713, 0.01338, 0.3993, 0.04672, 0.4044, 0.05085, 0.403, 0.05587, 0.3981, 0.05224, 0.3677, 0.01948, 0.3662, 0.01415, 0.3713, 0.01338, 0.3733, 0.019, 0.3945, 0.04572, 0.3993, 0.04672, 0.3981, 0.05224, 0.3942, 0.0507, 0.3608, 0.05234, 0.364, 0.04701, 0.3689, 0.04803, 0.3653, 0.05363, 0.3653, 0.05363, 0.3704, 0.0502, 0.3713, 0.05523, 0.3667, 0.05865, 0.364, 0.04701, 0.3654, 0.04262, 0.3708, 0.04393, 0.3689, 0.04803, 0.3704, 0.0502, 0.374, 0.04877, 0.3749, 0.05295, 0.3713, 0.05523, 0.3842, 0.05145, 0.3749, 0.05295, 0.374, 0.04877, 0.3837, 0.04616, 0.3733, 0.03224, 0.3708, 0.04393, 0.3654, 0.04262, 0.368, 0.0313, 0.364, 0.04701, 0.3575, 0.04734, 0.3594, 0.04231, 0.3654, 0.04262, 0.368, 0.0313, 0.3654, 0.04262, 0.3594, 0.04231, 0.3613, 0.03088, 0.3608, 0.05234, 0.3542, 0.05256, 0.3575, 0.04734, 0.364, 0.04701, 0.403, 0.05587, 0.403, 0.06343, 0.3983, 0.05909, 0.3981, 0.05224, 0.3698, 0.09225, 0.367, 0.06482, 0.3711, 0.06139, 0.3724, 0.09156, 0.3842, 0.05145, 0.3942, 0.0507, 0.3944, 0.0572, 0.3849, 0.05769, 0.3981, 0.05224, 0.3983, 0.05909, 0.3944, 0.0572, 0.3942, 0.0507, 0.3741, 0.09122, 0.3724, 0.09156, 0.3711, 0.06139, 0.3749, 0.0591, 0.3749, 0.05295, 0.3842, 0.05145, 0.3849, 0.05769, 0.3749, 0.0591, 0.3677, 0.01948, 0.368, 0.0313, 0.3613, 0.03088, 0.3611, 0.01899, 0.3733, 0.019, 0.3733, 0.03224, 0.368, 0.0313, 0.3677, 0.01948, 0.3942, 0.0507, 0.3842, 0.05145, 0.3837, 0.04616, 0.3945, 0.04572, 0.3741, 0.09122, 0.3749, 0.0591, 0.3849, 0.05769, 0.3951, 0.08845, 0.3849, 0.05769, 0.3944, 0.0572, 0.3951, 0.08845, 0.3986, 0.08781, 0.3951, 0.08845, 0.3944, 0.0572, 0.3983, 0.05909, 0.403, 0.06343, 0.3986, 0.08781, 0.3983, 0.05909, 0.3564, 0.008582, 0.3597, 0.01352, 0.3173, 0.01365, 0.3173, 0.01365, 0.3597, 0.01352, 0.3611, 0.01899, 0.3171, 0.01834, 0.3171, 0.01834, 0.3611, 0.01899, 0.3613, 0.03088, 0.3594, 0.04231, 0.3144, 0.04143, 0.3171, 0.01834, 0.3613, 0.03088, 0.3145, 0.04426, 0.3144, 0.04143, 0.3594, 0.04231, 0.3575, 0.04734, 0.3542, 0.05256, 0.3137, 0.0469, 0.3145, 0.04426, 0.3575, 0.04734, 0.04255, 0.06304, 0.03842, 0.05958, 0.03819, 0.05331, 0.04284, 0.05678, 0.05359, 0.006437, 0.05023, 0.01135, 0.0437, 0.01192, 0.04769, 0.006113, 0.03842, 0.05958, 0.03455, 0.05726, 0.03452, 0.051, 0.03819, 0.05331, 0.05023, 0.01135, 0.04878, 0.01683, 0.04219, 0.01725, 0.0437, 0.01192, 0.0437, 0.01192, 0.03857, 0.01108, 0.04253, 0.004596, 0.04769, 0.006113, 0.009646, 0.04477, 0.01086, 0.05038, 0.005915, 0.05411, 0.004457, 0.04902, 0.04219, 0.01725, 0.03649, 0.01671, 0.03857, 0.01108, 0.0437, 0.01192, 0.01449, 0.04371, 0.01487, 0.04879, 0.01086, 0.05038, 0.009646, 0.04477, 0.04884, 0.05038, 0.04428, 0.05168, 0.04069, 0.04599, 0.04565, 0.045, 0.04428, 0.05168, 0.04284, 0.05678, 0.03819, 0.05331, 0.03915, 0.04818, 0.04565, 0.045, 0.04069, 0.04599, 0.03884, 0.04183, 0.0443, 0.04055, 0.03915, 0.04818, 0.03819, 0.05331, 0.03452, 0.051, 0.03541, 0.04673, 0.02501, 0.04949, 0.0255, 0.04409, 0.03541, 0.04673, 0.03452, 0.051, 0.03645, 0.03001, 0.04175, 0.02913, 0.0443, 0.04055, 0.03884, 0.04183, 0.04565, 0.045, 0.0443, 0.04055, 0.0503, 0.04029, 0.05221, 0.04537, 0.04175, 0.02913, 0.04851, 0.02877, 0.0503, 0.04029, 0.0443, 0.04055, 0.04884, 0.05038, 0.04565, 0.045, 0.05221, 0.04537, 0.05552, 0.05064, 0.005915, 0.05411, 0.01086, 0.05038, 0.0108, 0.05735, 0.005948, 0.06182, 0.03976, 0.09098, 0.03717, 0.09029, 0.03842, 0.05958, 0.04255, 0.06304, 0.02501, 0.04949, 0.02441, 0.05584, 0.01473, 0.0554, 0.01487, 0.04879, 0.01086, 0.05038, 0.01487, 0.04879, 0.01473, 0.0554, 0.0108, 0.05735, 0.03537, 0.08995, 0.03455, 0.05726, 0.03842, 0.05958, 0.03717, 0.09029, 0.03452, 0.051, 0.03455, 0.05726, 0.02441, 0.05584, 0.02501, 0.04949, 0.04219, 0.01725, 0.04878, 0.01683, 0.04851, 0.02877, 0.04175, 0.02913, 0.03649, 0.01671, 0.04219, 0.01725, 0.04175, 0.02913, 0.03645, 0.03001, 0.01487, 0.04879, 0.01449, 0.04371, 0.0255, 0.04409, 0.02501, 0.04949, 0.03537, 0.08995, 0.01423, 0.08703, 0.02441, 0.05584, 0.03455, 0.05726, 0.02441, 0.05584, 0.01423, 0.08703, 0.01473, 0.0554, 0.01072, 0.08642, 0.0108, 0.05735, 0.01473, 0.0554, 0.01423, 0.08703, 0.005948, 0.06182, 0.0108, 0.05735, 0.01072, 0.08642, 0.05359, 0.006437, 0.0929, 0.012, 0.05023, 0.01135, 0.0929, 0.012, 0.09301, 0.0167, 0.04878, 0.01683, 0.05023, 0.01135, 0.09301, 0.0167, 0.04851, 0.02877, 0.04878, 0.01683, 0.0503, 0.04029, 0.04851, 0.02877, 0.09301, 0.0167, 0.09567, 0.04005, 0.09554, 0.04289, 0.05221, 0.04537, 0.0503, 0.04029, 0.09567, 0.04005, 0.05552, 0.05064, 0.05221, 0.04537, 0.09554, 0.04289, 0.09634, 0.04557, 0.3171, 0.01834, 0.3144, 0.04143, 0.09567, 0.04005, 0.09301, 0.0167, 0.3145, 0.04426, 0.09554, 0.04289, 0.09567, 0.04005, 0.3144, 0.04143, 0.3137, 0.0469, 0.09634, 0.04557, 0.09554, 0.04289, 0.3145, 0.04426, 0.0929, 0.012, 0.3173, 0.01365, 0.3171, 0.01834, 0.09301, 0.0167, 0.05359, 0.006437, 0.3564, 0.008582, 0.3173, 0.01365, 0.0929, 0.012, 0.3742, 0.317, 0.3741, 0.09122, 0.3951, 0.08845, 0.3953, 0.3201, 0.3724, 0.09156, 0.3741, 0.09122, 0.3742, 0.317, 0.3724, 0.3166, 0.3698, 0.09225, 0.3724, 0.09156, 0.3724, 0.3166, 0.3698, 0.3159, 0.3987, 0.3208, 0.3953, 0.3201, 0.3951, 0.08845, 0.3986, 0.08781, 0.4032, 0.3452, 0.3987, 0.3208, 0.3986, 0.08781, 0.403, 0.06343, 0.01691, 0.3201, 0.01423, 0.08703, 0.03537, 0.08995, 0.03807, 0.3169, 0.03987, 0.3166, 0.03807, 0.3169, 0.03537, 0.08995, 0.03717, 0.09029, 0.04243, 0.3158, 0.03987, 0.3166, 0.03717, 0.09029, 0.03976, 0.09098, 0.01072, 0.08642, 0.01423, 0.08703, 0.01691, 0.3201, 0.01341, 0.3208, 0.005948, 0.06182, 0.01072, 0.08642, 0.01341, 0.3208, 0.009151, 0.3454, 0.3544, 0.3559, 0.317, 0.3594, 0.3171, 0.3547, 0.367, 0.06482, 0.3698, 0.09225, 0.3665, 0.0918, 0.3234, 0.05236, 0.3137, 0.0469, 0.3542, 0.05256, 0.04542, 0.3437, 0.04243, 0.3158, 0.04579, 0.316, 0.04428, 0.05168, 0.04884, 0.05038, 0.04284, 0.05678, 0.04255, 0.06304, 0.04284, 0.05678, 0.04884, 0.05038, 0.05552, 0.05064, 0.04722, 0.3549, 0.04575, 0.3499, 0.05165, 0.3561, 0.05807, 0.3558, 0.05165, 0.3561, 0.04575, 0.3499, 0.04542, 0.3437, 0.3652, 0.3549, 0.3608, 0.3562, 0.3667, 0.3499, 0.367, 0.3438, 0.3667, 0.3499, 0.3608, 0.3562, 0.3544, 0.3559, 0.3653, 0.05363, 0.3667, 0.05865, 0.3608, 0.05234, 0.3542, 0.05256, 0.3608, 0.05234, 0.3667, 0.05865, 0.367, 0.06482, 0.04255, 0.06304, 0.05552, 0.05064, 0.05329, 0.09386, 0.04311, 0.09128, 0.5179, 0.2669, 0.5166, 0.2638, 0.5208, 0.2681, 0.5242, 0.2684, 0.5208, 0.2681, 0.5166, 0.2638, 0.5165, 0.2589, 0.7678, 0.2669, 0.7649, 0.2681, 0.7691, 0.2638, 0.7692, 0.2589, 0.7691, 0.2638, 0.7649, 0.2681, 0.7615, 0.2684, 0.7678, 0.005402, 0.7691, 0.008457, 0.7649, 0.004156, 0.7615, 0.003901, 0.7649, 0.004156, 0.7691, 0.008457, 0.7692, 0.01341, 0.5179, 0.005402, 0.5208, 0.004156, 0.5166, 0.008458, 0.5165, 0.01341, 0.5166, 0.008458, 0.5208, 0.004156, 0.5242, 0.003901, 0.5165, 0.2589, 0.5165, 0.01341, 0.5242, 0.003901, 0.7615, 0.003901, 0.5242, 0.2684, 0.5165, 0.2589, 0.7615, 0.003901, 0.7692, 0.01341, 0.7615, 0.2684, 0.5242, 0.2684, 0.7692, 0.01341, 0.7692, 0.2589, 0.3544, 0.3559, 0.3561, 0.3161, 0.3664, 0.3157, 0.367, 0.3438, 0.0844, 0.09355, 0.05329, 0.09386, 0.05552, 0.05064, 0.08625, 0.05083, 0.3171, 0.3547, 0.317, 0.3594, 0.09584, 0.3593, 0.09505, 0.3545, 0.09505, 0.3545, 0.09584, 0.3593, 0.05807, 0.3558, 0.3664, 0.3157, 0.3698, 0.3159, 0.367, 0.3438, 0.3665, 0.0918, 0.3698, 0.09225, 0.3698, 0.3159, 0.3664, 0.3157, 0.04311, 0.09128, 0.03976, 0.09098, 0.04255, 0.06304, 0.04579, 0.316, 0.04243, 0.3158, 0.03976, 0.09098, 0.04311, 0.09128, 0.3664, 0.3157, 0.3561, 0.3161, 0.3563, 0.0908, 0.3665, 0.0918, 0.3665, 0.0918, 0.3563, 0.0908, 0.3542, 0.05256, 0.367, 0.06482, 0.04311, 0.09128, 0.05329, 0.09386, 0.05617, 0.3167, 0.04579, 0.316, 0.04579, 0.316, 0.05617, 0.3167, 0.05807, 0.3558, 0.04542, 0.3437, 0.01522, 0.7434, 0.01176, 0.701, 0.4784, 0.701, 0.4761, 0.7451, 0.4699, 0.5465, 0.4661, 0.5889, 0.005158, 0.5889, 0.004006, 0.5448, 0.2766, 0.4524, 0.2844, 0.4485, 0.2842, 0.4559, 0.5606, 0.7472, 0.5176, 0.7456, 0.5165, 0.2797, 0.5606, 0.2775, 0.6126, 0.7452, 0.5701, 0.7471, 0.5684, 0.2774, 0.6126, 0.2785, 0.2734, 0.4595, 0.2766, 0.4524, 0.2842, 0.4559, 0.2844, 0.4485, 0.2766, 0.4524, 0.2778, 0.4423, 0.2857, 0.4391, 0.2779, 0.4271, 0.2857, 0.4391, 0.2778, 0.4423, 0.2783, 0.4152, 0.285, 0.4201, 0.2857, 0.4391, 0.2779, 0.4271, 0.285, 0.4201, 0.2783, 0.4152, 0.2832, 0.41, 0.2901, 0.4119, 0.2832, 0.41, 0.2783, 0.4152, 0.2737, 0.4068, 0.5234, 0.7532, 0.5176, 0.7456, 0.5422, 0.7568, 0.5292, 0.7566, 0.3176, 0.4124, 0.3273, 0.4071, 0.324, 0.4123, 0.5422, 0.7568, 0.5176, 0.7456, 0.5606, 0.7472, 0.5554, 0.7565, 0.2922, 0.4478, 0.2948, 0.4551, 0.2842, 0.4559, 0.2844, 0.4485, 0.3104, 0.4548, 0.2948, 0.4551, 0.2922, 0.4478, 0.3087, 0.4469, 0.3189, 0.4547, 0.3104, 0.4548, 0.3087, 0.4469, 0.3159, 0.4478, 0.3254, 0.4575, 0.3189, 0.4547, 0.322, 0.449, 0.3189, 0.4547, 0.3159, 0.4478, 0.322, 0.449, 0.322, 0.4352, 0.322, 0.449, 0.3159, 0.4478, 0.3175, 0.4201, 0.3236, 0.4173, 0.322, 0.4352, 0.3175, 0.4201, 0.3176, 0.4124, 0.324, 0.4123, 0.3236, 0.4173, 0.3175, 0.4201, 0.5716, 0.7528, 0.5701, 0.7471, 0.5763, 0.7538, 0.5763, 0.7538, 0.5701, 0.7471, 0.6126, 0.7452, 0.5941, 0.7544, 0.6077, 0.7525, 0.5941, 0.7544, 0.6126, 0.7452, 0.01176, 0.701, 0.01522, 0.7434, 0.003908, 0.7118, 0.00563, 0.7038, 0.004043, 0.7268, 0.003908, 0.7118, 0.01522, 0.7434, 0.007294, 0.7364, 0.4661, 0.5889, 0.4699, 0.5465, 0.4776, 0.5777, 0.4726, 0.5857, 0.479, 0.5632, 0.4776, 0.5777, 0.4699, 0.5465, 0.4773, 0.5518, 0.3037, 0.4111, 0.2857, 0.4391, 0.285, 0.4201, 0.2901, 0.4119, 0.2844, 0.4485, 0.2857, 0.4391, 0.2922, 0.4478, 0.3159, 0.4478, 0.3087, 0.4469, 0.3175, 0.4201, 0.3176, 0.4124, 0.3175, 0.4201, 0.3037, 0.4111, 0.3037, 0.4111, 0.3175, 0.4201, 0.3087, 0.4469, 0.2857, 0.4391, 0.3087, 0.4469, 0.2922, 0.4478, 0.2857, 0.4391, 0.4673, 0.8489, 0.006379, 0.8505, 0.004111, 0.8064, 0.4707, 0.8064, 0.7259, 0.7433, 0.7243, 0.2774, 0.7684, 0.2785, 0.7684, 0.7394, 0.3407, 0.4539, 0.3372, 0.4463, 0.3446, 0.4462, 0.4568, 0.01347, 0.4568, 0.4832, 0.4126, 0.481, 0.4138, 0.01511, 0.6645, 0.2865, 0.6645, 0.7532, 0.6204, 0.7543, 0.622, 0.2845, 0.3336, 0.4571, 0.3372, 0.4463, 0.3407, 0.4539, 0.3446, 0.4462, 0.354, 0.4448, 0.3508, 0.4528, 0.3407, 0.4539, 0.366, 0.4526, 0.3508, 0.4528, 0.354, 0.4448, 0.3779, 0.4522, 0.366, 0.4526, 0.354, 0.4448, 0.373, 0.4456, 0.373, 0.4456, 0.3812, 0.4405, 0.3831, 0.4473, 0.3779, 0.4522, 0.3831, 0.4473, 0.3863, 0.4569, 0.3779, 0.4522, 0.4196, 0.007489, 0.4254, 0.004101, 0.4384, 0.003909, 0.4138, 0.01511, 0.3807, 0.413, 0.3808, 0.4066, 0.386, 0.4033, 0.4384, 0.003909, 0.4516, 0.004245, 0.4568, 0.01347, 0.4138, 0.01511, 0.3453, 0.4383, 0.3446, 0.4462, 0.3372, 0.4463, 0.338, 0.4358, 0.3383, 0.4202, 0.3462, 0.4219, 0.3453, 0.4383, 0.338, 0.4358, 0.3384, 0.4116, 0.3453, 0.4146, 0.3462, 0.4219, 0.3383, 0.4202, 0.3356, 0.4051, 0.3441, 0.4086, 0.3384, 0.4116, 0.3384, 0.4116, 0.3441, 0.4086, 0.3453, 0.4146, 0.3579, 0.4085, 0.373, 0.413, 0.3453, 0.4146, 0.3441, 0.4086, 0.3758, 0.4069, 0.373, 0.413, 0.3579, 0.4085, 0.3807, 0.413, 0.373, 0.413, 0.3758, 0.4069, 0.3808, 0.4066, 0.6235, 0.2789, 0.6282, 0.2779, 0.622, 0.2845, 0.6282, 0.2779, 0.6461, 0.2773, 0.6645, 0.2865, 0.622, 0.2845, 0.6596, 0.2792, 0.6645, 0.2865, 0.6461, 0.2773, 0.4707, 0.8064, 0.4769, 0.8093, 0.4786, 0.8172, 0.4673, 0.8489, 0.4785, 0.8322, 0.4752, 0.8418, 0.4673, 0.8489, 0.4786, 0.8172, 0.7684, 0.7394, 0.7652, 0.7459, 0.7572, 0.751, 0.7259, 0.7433, 0.7427, 0.7524, 0.7313, 0.7507, 0.7259, 0.7433, 0.7572, 0.751, 0.382, 0.4268, 0.3812, 0.4405, 0.373, 0.4456, 0.354, 0.4448, 0.3446, 0.4462, 0.3453, 0.4383, 0.354, 0.4448, 0.3453, 0.4146, 0.373, 0.413, 0.3462, 0.4219, 0.3807, 0.413, 0.382, 0.4268, 0.373, 0.413, 0.382, 0.4268, 0.354, 0.4448, 0.3462, 0.4219, 0.373, 0.413, 0.3462, 0.4219, 0.354, 0.4448, 0.3453, 0.4383, 0.6817, 0.7654, 0.6848, 0.8189, 0.4866, 0.8189, 0.4864, 0.7654, 0.6845, 0.8279, 0.6814, 0.8814, 0.4861, 0.8814, 0.4863, 0.8279, 0.9728, 0.8494, 0.9728, 0.6541, 0.9945, 0.6541, 0.9945, 0.8494, 0.003908, 0.9704, 0.2021, 0.9704, 0.2021, 0.9922, 0.003908, 0.9922, 0.8992, 0.6877, 0.9345, 0.6908, 0.9345, 0.9189, 0.8992, 0.9187, 0.8804, 0.4402, 0.8804, 0.2092, 0.9157, 0.2089, 0.9157, 0.4371, 0.9658, 0.4396, 0.954, 0.4396, 0.954, 0.003905, 0.9658, 0.003905, 0.722, 0.9501, 0.722, 0.9275, 0.953, 0.9275, 0.953, 0.9501, 0.2434, 0.9394, 0.2466, 0.904, 0.4747, 0.904, 0.4745, 0.9394, 0.4829, 0.8982, 0.7139, 0.8982, 0.7142, 0.9335, 0.486, 0.9335, 0.9424, 0.6893, 0.965, 0.6893, 0.965, 0.9174, 0.9424, 0.9174, 0.4823, 0.9657, 0.4823, 0.9431, 0.7133, 0.9431, 0.7133, 0.9657, 0.8911, 0.6835, 0.8376, 0.6866, 0.8376, 0.4884, 0.8911, 0.4882, 0.8911, 0.7635, 0.888, 0.817, 0.6927, 0.817, 0.6929, 0.7635, 0.6084, 0.9961, 0.413, 0.9961, 0.413, 0.9743, 0.6084, 0.9743, 0.985, 0.003909, 0.985, 0.3825, 0.9736, 0.3825, 0.9736, 0.003909, 0.01522, 0.6399, 0.01176, 0.5975, 0.4784, 0.5975, 0.4761, 0.6416, 0.4699, 0.65, 0.4661, 0.6924, 0.005158, 0.6924, 0.004006, 0.6483, 0.214, 0.4524, 0.2218, 0.4485, 0.2216, 0.4559, 0.5087, 0.4739, 0.4657, 0.4722, 0.4646, 0.006324, 0.5087, 0.004107, 0.8725, 0.4718, 0.8301, 0.4738, 0.8284, 0.004013, 0.8725, 0.005165, 0.2108, 0.4595, 0.214, 0.4524, 0.2216, 0.4559, 0.2218, 0.4485, 0.214, 0.4524, 0.2152, 0.4423, 0.2231, 0.4391, 0.2153, 0.4271, 0.2231, 0.4391, 0.2152, 0.4423, 0.2157, 0.4152, 0.2223, 0.4201, 0.2231, 0.4391, 0.2153, 0.4271, 0.2223, 0.4201, 0.2157, 0.4152, 0.2206, 0.41, 0.2274, 0.4119, 0.2206, 0.41, 0.2157, 0.4152, 0.2111, 0.4068, 0.4715, 0.4798, 0.4657, 0.4722, 0.4903, 0.4834, 0.4773, 0.4832, 0.2549, 0.4124, 0.2647, 0.4071, 0.2613, 0.4123, 0.4903, 0.4834, 0.4657, 0.4722, 0.5087, 0.4739, 0.5035, 0.4831, 0.2296, 0.4478, 0.2322, 0.4551, 0.2216, 0.4559, 0.2218, 0.4485, 0.2477, 0.4548, 0.2322, 0.4551, 0.2296, 0.4478, 0.246, 0.4469, 0.2563, 0.4547, 0.2477, 0.4548, 0.246, 0.4469, 0.2533, 0.4478, 0.2628, 0.4575, 0.2563, 0.4547, 0.2594, 0.449, 0.2563, 0.4547, 0.2533, 0.4478, 0.2594, 0.449, 0.2594, 0.4352, 0.2594, 0.449, 0.2533, 0.4478, 0.2549, 0.4201, 0.261, 0.4173, 0.2594, 0.4352, 0.2549, 0.4201, 0.2549, 0.4124, 0.2613, 0.4123, 0.261, 0.4173, 0.2549, 0.4201, 0.8316, 0.4795, 0.8301, 0.4738, 0.8363, 0.4804, 0.8363, 0.4804, 0.8301, 0.4738, 0.8725, 0.4718, 0.8541, 0.481, 0.8676, 0.4791, 0.8541, 0.481, 0.8725, 0.4718, 0.01176, 0.5975, 0.01522, 0.6399, 0.003913, 0.6083, 0.005635, 0.6004, 0.004049, 0.6233, 0.003913, 0.6083, 0.01522, 0.6399, 0.0073, 0.6329, 0.4661, 0.6924, 0.4699, 0.65, 0.4776, 0.6812, 0.4726, 0.6892, 0.479, 0.6667, 0.4776, 0.6812, 0.4699, 0.65, 0.4773, 0.6553, 0.2411, 0.4111, 0.2231, 0.4391, 0.2223, 0.4201, 0.2274, 0.4119, 0.2218, 0.4485, 0.2231, 0.4391, 0.2296, 0.4478, 0.2533, 0.4478, 0.246, 0.4469, 0.2549, 0.4201, 0.2549, 0.4124, 0.2549, 0.4201, 0.2411, 0.4111, 0.2411, 0.4111, 0.2549, 0.4201, 0.246, 0.4469, 0.2231, 0.4391, 0.246, 0.4469, 0.2296, 0.4478, 0.2231, 0.4391, 0.4673, 0.7961, 0.006378, 0.7978, 0.004111, 0.7537, 0.4707, 0.7537, 0.4699, 0.5345, 0.004004, 0.5362, 0.005156, 0.4921, 0.4661, 0.4921, 0.7852, 0.7449, 0.7816, 0.7373, 0.789, 0.7371, 0.8206, 0.01347, 0.8206, 0.4832, 0.7765, 0.481, 0.7776, 0.01511, 0.7165, 0.2865, 0.7165, 0.7532, 0.6723, 0.7543, 0.674, 0.2845, 0.778, 0.7481, 0.7816, 0.7373, 0.7852, 0.7449, 0.789, 0.7371, 0.7984, 0.7357, 0.7952, 0.7437, 0.7852, 0.7449, 0.8104, 0.7435, 0.7952, 0.7437, 0.7984, 0.7357, 0.8223, 0.7431, 0.8104, 0.7435, 0.7984, 0.7357, 0.8174, 0.7365, 0.8174, 0.7365, 0.8256, 0.7314, 0.8275, 0.7382, 0.8223, 0.7431, 0.8275, 0.7382, 0.8307, 0.7478, 0.8223, 0.7431, 0.7834, 0.007489, 0.7892, 0.004101, 0.8022, 0.003909, 0.7776, 0.01511, 0.8251, 0.7039, 0.8252, 0.6975, 0.8304, 0.6942, 0.8022, 0.003909, 0.8154, 0.004245, 0.8206, 0.01347, 0.7776, 0.01511, 0.7898, 0.7293, 0.789, 0.7371, 0.7816, 0.7373, 0.7825, 0.7267, 0.7827, 0.7111, 0.7907, 0.7128, 0.7898, 0.7293, 0.7825, 0.7267, 0.7828, 0.7026, 0.7897, 0.7056, 0.7907, 0.7128, 0.7827, 0.7111, 0.78, 0.6961, 0.7886, 0.6995, 0.7828, 0.7026, 0.7828, 0.7026, 0.7886, 0.6995, 0.7897, 0.7056, 0.8023, 0.6995, 0.8174, 0.704, 0.7897, 0.7056, 0.7886, 0.6995, 0.8202, 0.6979, 0.8174, 0.704, 0.8023, 0.6995, 0.8251, 0.7039, 0.8174, 0.704, 0.8202, 0.6979, 0.8252, 0.6975, 0.6755, 0.2789, 0.6802, 0.2779, 0.674, 0.2845, 0.6802, 0.2779, 0.698, 0.2773, 0.7165, 0.2865, 0.674, 0.2845, 0.7116, 0.2792, 0.7165, 0.2865, 0.698, 0.2773, 0.4707, 0.7537, 0.4769, 0.7566, 0.4786, 0.7645, 0.4673, 0.7961, 0.4785, 0.7795, 0.4752, 0.7891, 0.4673, 0.7961, 0.4786, 0.7645, 0.4661, 0.4921, 0.4726, 0.4953, 0.4776, 0.5033, 0.4699, 0.5345, 0.479, 0.5178, 0.4773, 0.5292, 0.4699, 0.5345, 0.4776, 0.5033, 0.8264, 0.7178, 0.8256, 0.7314, 0.8174, 0.7365, 0.7984, 0.7357, 0.789, 0.7371, 0.7898, 0.7293, 0.7984, 0.7357, 0.7897, 0.7056, 0.8174, 0.704, 0.7907, 0.7128, 0.8251, 0.7039, 0.8264, 0.7178, 0.8174, 0.704, 0.8264, 0.7178, 0.7984, 0.7357, 0.7907, 0.7128, 0.8174, 0.704, 0.7907, 0.7128, 0.7984, 0.7357, 0.7898, 0.7293, 0.8297, 0.6854, 0.7762, 0.6885, 0.7762, 0.4903, 0.8297, 0.4901, 0.8903, 0.8357, 0.8872, 0.8892, 0.6919, 0.8892, 0.6921, 0.8357, 0.2099, 0.9704, 0.4052, 0.9704, 0.4052, 0.9922, 0.2099, 0.9922, 0.4868, 0.6903, 0.4868, 0.492, 0.5086, 0.492, 0.5086, 0.6903, 0.004261, 0.9394, 0.007386, 0.904, 0.2355, 0.904, 0.2353, 0.9394, 0.004268, 0.8591, 0.2353, 0.8591, 0.2355, 0.8945, 0.007393, 0.8945, 0.4396, 0.9489, 0.4396, 0.9608, 0.003905, 0.9608, 0.003905, 0.9489, 0.9235, 0.2089, 0.9461, 0.2089, 0.9461, 0.44, 0.9235, 0.44, 0.8989, 0.4475, 0.9343, 0.4506, 0.9343, 0.6788, 0.8989, 0.6785, 0.2435, 0.8591, 0.4745, 0.8591, 0.4747, 0.8945, 0.2466, 0.8945, 0.7211, 0.9813, 0.7211, 0.9587, 0.9493, 0.9587, 0.9493, 0.9813, 0.9647, 0.6801, 0.9421, 0.6801, 0.9421, 0.4491, 0.9647, 0.4491, 0.9339, 0.1992, 0.8803, 0.2024, 0.8803, 0.004137, 0.9339, 0.003917, 0.004143, 0.4616, 0.007268, 0.4081, 0.2026, 0.4081, 0.2024, 0.4616, 0.9942, 0.4491, 0.9942, 0.6444, 0.9725, 0.6444, 0.9725, 0.4491, 0.3825, 0.482, 0.003907, 0.482, 0.003907, 0.4706, 0.3825, 0.4706, 0.318, 0.3246, 0.3251, 0.09111, 0.3563, 0.0908, 0.3561, 0.3161, 0.3563, 0.0908, 0.3251, 0.09111, 0.3234, 0.05236, 0.3542, 0.05256, 0.08569, 0.3176, 0.0844, 0.09355, 0.3251, 0.09111, 0.318, 0.3246, 0.09634, 0.04557, 0.3137, 0.0469, 0.3234, 0.05236, 0.08625, 0.05083, 0.09505, 0.3545, 0.08569, 0.3176, 0.318, 0.3246, 0.3171, 0.3547, 0.3171, 0.3547, 0.318, 0.3246, 0.3561, 0.3161, 0.3544, 0.3559, 0.3251, 0.09111, 0.0844, 0.09355, 0.08625, 0.05083, 0.3234, 0.05236, 0.05617, 0.3167, 0.05329, 0.09386, 0.0844, 0.09355, 0.08569, 0.3176, 0.05807, 0.3558, 0.05617, 0.3167, 0.08569, 0.3176, 0.09505, 0.3545, 0.05552, 0.05064, 0.09634, 0.04557, 0.08625, 0.05083])
me_stool_001.materials.append(mat_painted_wooden_stool)
me_stool_001.use_remesh_fix_poles = True
me_stool_001.use_remesh_preserve_attributes = False
me_stool_001.update()

# ---- objects
ob_painted_wooden_stool = bpy.data.objects.new('painted_wooden_stool', me_stool_001)

# ---- transforms, parenting, visibility, modifiers, constraints
ob_painted_wooden_stool.location = (0.0, 0.0, 0.0)
_m = ob_painted_wooden_stool.modifiers.new('Auto Smooth', 'NODES')
_m.node_group = ng_auto_smooth
_gi = [s.identifier for s in ng_auto_smooth.interface.items_tree if s.item_type == 'SOCKET' and s.in_out == 'INPUT']
_m[_gi[1]] = 3.142  # Angle
_m = ob_painted_wooden_stool.modifiers.new('WeightedNormal', 'WEIGHTED_NORMAL')
_m.keep_sharp = True

# ---- collection membership
col_painted_wooden_stool.objects.link(ob_painted_wooden_stool)

# ---- scene / render settings (as saved in the file)
scene.frame_start = 1; scene.frame_end = 250; scene.frame_set(1)
scene.render.engine = 'BLENDER_EEVEE_NEXT'
scene.render.fps = 25
scene.cycles.use_denoising = False
scene.cycles.samples = 128
scene.cycles.sampling_pattern = 'TABULATED_SOBOL'
scene.cycles.use_adaptive_sampling = False
scene.cycles.use_light_tree = False
scene.eevee.use_gtao = True
scene.eevee.use_raytracing = True
scene.view_settings.view_transform = 'Filmic'
bpy.context.view_layer.update()

# ---- added for rendering (the .blend has no active camera and no usable light): camera, sun
cam_auto = bpy.data.cameras.new('AutoCamera')
cam_auto.lens = 50.0
cam_auto.sensor_width = 36.0
cam_auto.clip_end = 1000.0
ob_auto_camera = bpy.data.objects.new('AutoCamera', cam_auto)
scene.collection.objects.link(ob_auto_camera)
ob_auto_camera.location = (0.74981, -0.907077, 0.884365)
ob_auto_camera.rotation_euler = (1.09748, -7.21219e-08, 0.694738)
scene.camera = ob_auto_camera
light_auto_sun = bpy.data.lights.new('AutoSun', 'SUN')
light_auto_sun.energy = 3.0
light_auto_sun.angle = 0.0523599
ob_auto_sun = bpy.data.objects.new('AutoSun', light_auto_sun)
scene.collection.objects.link(ob_auto_sun)
ob_auto_sun.rotation_euler = (0.872665, 0.174533, 0.523599)
bpy.context.view_layer.update()
